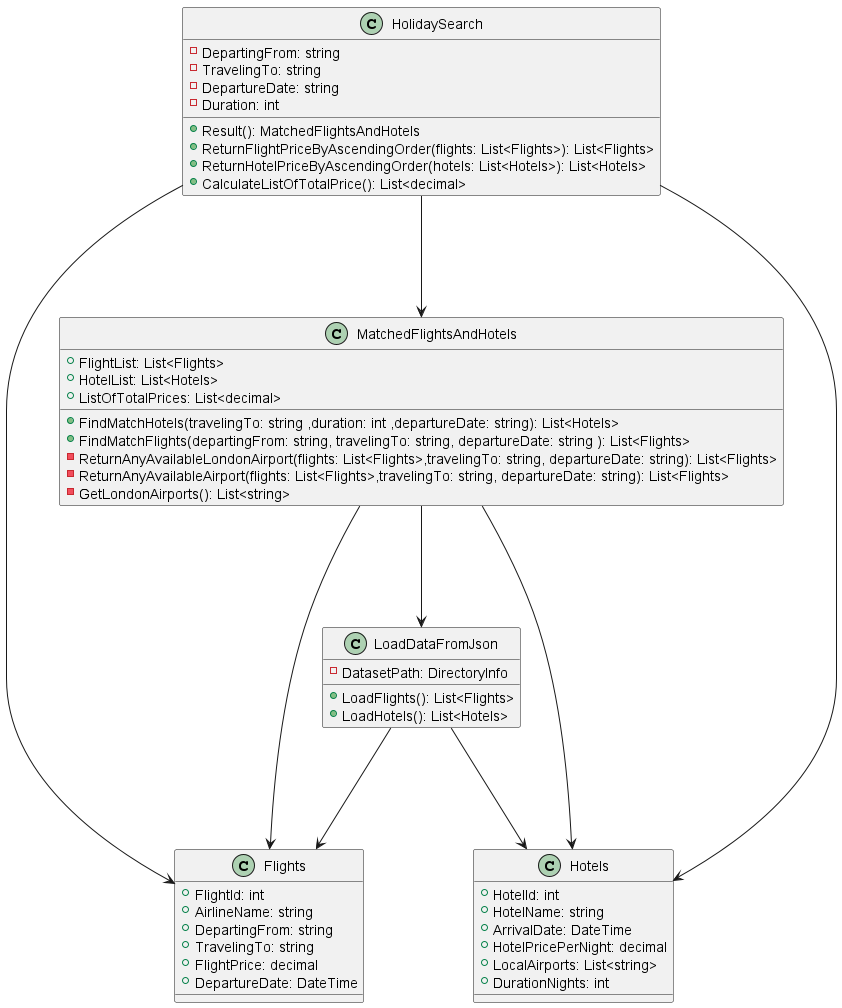

The diagram above was rendered by PlantUML. Its source (embedded in the PNG):
@startuml
'https://plantuml.com/class-diagram

class Flights
{
    +FlightId: int
    +AirlineName: string
    +DepartingFrom: string
    +TravelingTo: string
    +FlightPrice: decimal
    +DepartureDate: DateTime
}

class Hotels
{
    +HotelId: int
    +HotelName: string
    +ArrivalDate: DateTime
    +HotelPricePerNight: decimal
    +LocalAirports: List<string>
    +DurationNights: int

}

class MatchedFlightsAndHotels
{
    +FlightList: List<Flights>
    +HotelList: List<Hotels>
    +ListOfTotalPrices: List<decimal>
    
    +FindMatchHotels(travelingTo: string ,duration: int ,departureDate: string): List<Hotels>
    +FindMatchFlights(departingFrom: string, travelingTo: string, departureDate: string ): List<Flights>
    -ReturnAnyAvailableLondonAirport(flights: List<Flights>,travelingTo: string, departureDate: string): List<Flights>
    -ReturnAnyAvailableAirport(flights: List<Flights>,travelingTo: string, departureDate: string): List<Flights>
    -GetLondonAirports(): List<string>
}

class LoadDataFromJson
{
    -DatasetPath: DirectoryInfo
    +LoadFlights(): List<Flights>
    +LoadHotels(): List<Hotels>
}

class HolidaySearch
{
    -DepartingFrom: string
    -TravelingTo: string
    -DepartureDate: string
    -Duration: int
    
    +Result(): MatchedFlightsAndHotels
    +ReturnFlightPriceByAscendingOrder(flights: List<Flights>): List<Flights>
    +ReturnHotelPriceByAscendingOrder(hotels: List<Hotels>): List<Hotels>
    +CalculateListOfTotalPrice(): List<decimal>
}

HolidaySearch ---> Flights
HolidaySearch ---> Hotels
HolidaySearch ---> MatchedFlightsAndHotels

MatchedFlightsAndHotels ---> LoadDataFromJson
MatchedFlightsAndHotels ---> Flights
MatchedFlightsAndHotels ---> Hotels

LoadDataFromJson ---> Flights
LoadDataFromJson ---> Hotels
@enduml